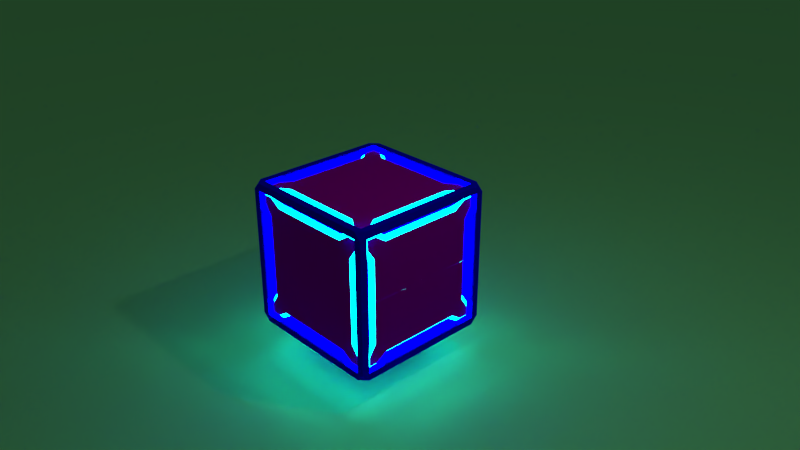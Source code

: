 # Source: FancyCube.blend  (saved by Blender 2.78.0; exported with 4.5.12 LTS)
import bpy
from mathutils import Matrix  # noqa: F401  (used for matrix-valued properties, if any)

bpy.ops.wm.read_factory_settings(use_empty=True)
scene = bpy.context.scene
scene.name = 'Scene'

# ---- collections
col_collection_1 = bpy.data.collections.new('Collection 1'); scene.collection.children.link(col_collection_1)

# ---- materials (node trees are filled in below, after node groups)
mat_material_001 = bpy.data.materials.new('Material.001')
mat_material_001.alpha_threshold = 0.0
mat_material_001.roughness = 0.5
mat_glow = bpy.data.materials.new('Glow')
mat_glow.alpha_threshold = 0.0
mat_glow.diffuse_color = (0.0, 0.5711, 0.7991, 1.0)
mat_glow.roughness = 0.5
mat_inner = bpy.data.materials.new('Inner')
mat_inner.alpha_threshold = 0.0
mat_inner.diffuse_color = (0.4397, 0.0, 0.4397, 1.0)
mat_inner.roughness = 0.5
mat_outer = bpy.data.materials.new('Outer')
mat_outer.alpha_threshold = 0.0
mat_outer.diffuse_color = (0.0, 0.0, 1.0, 1.0)
mat_outer.roughness = 0.5

# ---- material node trees
mat_material_001.use_nodes = True; mat_material_001.node_tree.nodes.clear()
_N = mat_material_001.node_tree.nodes; _L = mat_material_001.node_tree.links
n0 = _N.new('ShaderNodeOutputMaterial'); n0.name = 'Material Output'; n0.location = (300, 300)
n1 = _N.new('ShaderNodeBsdfDiffuse'); n1.name = 'Diffuse BSDF'; n1.location = (10, 300)
n1.inputs[0].default_value = (0.2679, 1.0, 0.3432, 1.0)
_L.new(n1.outputs[0], n0.inputs[0])
n0.is_active_output = True
mat_glow.use_nodes = True; mat_glow.node_tree.nodes.clear()
_N = mat_glow.node_tree.nodes; _L = mat_glow.node_tree.links
n0 = _N.new('ShaderNodeOutputMaterial'); n0.name = 'Material Output'; n0.location = (300, 300)
n1 = _N.new('ShaderNodeEmission'); n1.name = 'Emission'; n1.location = (10, 300)
n1.inputs[0].default_value = (0.0, 0.5711, 0.8, 1.0)
n1.inputs[1].default_value = 17.5
_L.new(n1.outputs[0], n0.inputs[0])
n0.is_active_output = True
mat_inner.use_nodes = True; mat_inner.node_tree.nodes.clear()
_N = mat_inner.node_tree.nodes; _L = mat_inner.node_tree.links
n0 = _N.new('ShaderNodeOutputMaterial'); n0.name = 'Material Output'; n0.location = (300, 300)
n1 = _N.new('ShaderNodeBsdfDiffuse'); n1.name = 'Diffuse BSDF'; n1.location = (10, 300)
n1.inputs[0].default_value = (0.4385, 0.0, 0.4385, 1.0)
_L.new(n1.outputs[0], n0.inputs[0])
n0.is_active_output = True
mat_outer.use_nodes = True; mat_outer.node_tree.nodes.clear()
_N = mat_outer.node_tree.nodes; _L = mat_outer.node_tree.links
n0 = _N.new('ShaderNodeOutputMaterial'); n0.name = 'Material Output'; n0.location = (300, 300)
n1 = _N.new('ShaderNodeBsdfDiffuse'); n1.name = 'Diffuse BSDF'; n1.location = (10, 300)
n1.inputs[0].default_value = (0.0, 0.0, 1.0, 1.0)
_L.new(n1.outputs[0], n0.inputs[0])
n0.is_active_output = True

# ---- world
world_world = bpy.data.worlds.new('World'); scene.world = world_world
world_world.color = (0.05088, 0.05088, 0.05088)
world_world.use_sun_shadow = False
world_world.sun_shadow_jitter_overblur = 0.0
world_world.cycles.sampling_method = 'MANUAL'

# ---- cameras
cam_camera = bpy.data.cameras.new('Camera')
cam_camera.clip_end = 100.0
cam_camera.lens = 35.0
cam_camera.sensor_width = 32.0
cam_camera.sensor_height = 18.0
cam_camera.ortho_scale = 7.314
cam_camera.dof.focus_distance = 0.0

# ---- lights
light_lamp = bpy.data.lights.new('Lamp', 'POINT')
light_lamp.transmission_factor = 0.0
light_lamp.cutoff_distance = 30.0
light_lamp.energy = 100.0
light_lamp.shadow_buffer_clip_start = 1.001
light_lamp.shadow_soft_size = 0.1
light_lamp.shadow_maximum_resolution = 0.006
light_lamp.use_absolute_resolution = True

# ---- meshes
me_plane = bpy.data.meshes.new('Plane')
me_plane.from_pydata([(-1.0, -1.0, 0.0), (1.0, -1.0, 0.0), (-1.0, 1.0, 0.0), (1.0, 1.0, 0.0)], [], [(0, 1, 3, 2)])
me_plane.materials.append(mat_material_001)
me_plane.use_remesh_preserve_volume = False
me_plane.use_remesh_preserve_attributes = False
me_plane.use_mirror_vertex_groups = False
me_plane.update()
me_cube_001 = bpy.data.meshes.new('Cube.001')
me_cube_001.from_pydata([(1.0, -1.0, 0.9), (0.0, -1.0, 1.0), (1.0, 0.0, 1.0), (1.0, -0.9, 1.0), (0.0, -0.9, 1.0), (0.9, -1.0, 1.0), (0.9, 0.0, 1.0), (0.9, -0.9, 0.9), (0.7, -0.9, 0.9), (-5.96e-08, -0.8, 0.9), (0.55, -0.8, 0.9), (0.9, -0.7, 0.9), (0.8, 2.384e-07, 0.9), (0.65, -0.9, 1.0), (0.9, -0.9, 1.0), (0.9, -0.65, 1.0), (0.8, -0.55, 0.9), (0.0, -0.75, 0.9), (0.7463, 2.384e-07, 0.9), (0.575, -0.75, 0.9), (0.725, -0.85, 0.9), (0.85, -0.85, 0.9), (0.85, -0.725, 0.9), (0.75, -0.575, 0.9), (-5.96e-08, 2.384e-07, 0.95), (0.0, -0.75, 0.95), (0.7463, 2.384e-07, 0.95), (0.575, -0.75, 0.95), (0.725, -0.85, 0.95), (0.85, -0.85, 0.95), (0.85, -0.725, 0.95), (0.75, -0.575, 0.95)], [], [(7, 8, 13, 14), (14, 15, 11, 7), (11, 16, 12, 18, 23, 22, 21, 20, 19, 17, 9, 10, 8, 7), (14, 13, 4, 1, 5, 0, 3, 2, 6, 15), (6, 12, 16, 15), (13, 10, 9, 4), (8, 10, 13), (11, 15, 16), (22, 23, 31, 30), (25, 27, 28, 29, 30, 31, 26, 24), (20, 21, 29, 28), (17, 19, 27, 25), (23, 18, 26, 31), (21, 22, 30, 29), (19, 20, 28, 27)])
me_cube_001.polygons.foreach_set('material_index', [2, 2, 0, 2, 2, 2, 2, 2, 0, 1, 0, 0, 0, 0, 0])
me_cube_001.materials.append(mat_glow)
me_cube_001.materials.append(mat_inner)
me_cube_001.materials.append(mat_outer)
me_cube_001.use_remesh_preserve_volume = False
me_cube_001.use_remesh_preserve_attributes = False
me_cube_001.use_mirror_vertex_groups = False
me_cube_001.update()

# ---- objects
ob_plane = bpy.data.objects.new('Plane', me_plane)
ob_cube = bpy.data.objects.new('Cube', me_cube_001)
ob_empty = bpy.data.objects.new('Empty', None)
ob_lamp = bpy.data.objects.new('Lamp', light_lamp)
ob_camera = bpy.data.objects.new('Camera', cam_camera)

# ---- transforms, parenting, visibility, modifiers, constraints
ob_plane.location = (0.0, 0.0, -1.51)
ob_plane.scale = (-76.17, -76.17, -76.17)
ob_plane.hide_viewport = True
ob_plane.lineart.crease_threshold = 0.0
ob_cube.location = (0.0, 0.0, 0.0)
ob_cube.lineart.crease_threshold = 0.0
_m = ob_cube.modifiers.new('Array', 'ARRAY')
_m.count = 3
_m.use_constant_offset = True
_m.constant_offset_displace = (0.0, -1.0, 0.0)
_m.relative_offset_displace = (0.0, 1.0, 0.0)
_m.use_merge_vertices = True
_m.use_object_offset = True
_m.offset_object = ob_empty
_m = ob_cube.modifiers.new('Mirror', 'MIRROR')
_m.use_axis = (True, True, True)
_m = ob_cube.modifiers.new('Triangulate', 'TRIANGULATE')
_m = ob_cube.modifiers.new('Decimate.001', 'DECIMATE')
_m.decimate_type = 'DISSOLVE'
_m.angle_limit = 0.003491
_m.delimit = {'NORMAL'}
ob_empty.parent = ob_cube
ob_empty.location = (0.0, 0.0, 0.0)
ob_empty.rotation_euler = (1.571, 1.571, 0.0)
ob_empty.empty_image_offset = (0.0, 0.0)
ob_empty.lineart.crease_threshold = 0.0
ob_lamp.location = (4.076, 1.005, 5.904)
ob_lamp.rotation_euler = (0.6503, 0.05522, 1.866)
ob_lamp.lock_rotations_4d = False
ob_lamp.empty_display_type = 'ARROWS'
ob_lamp.color = (0.0, 0.0, 0.0, 0.0)
ob_lamp.lineart.crease_threshold = 0.0
ob_camera.location = (7.481, -6.508, 5.344)
ob_camera.rotation_euler = (1.109, 0.0, 0.8149)
ob_camera.lock_rotations_4d = False
ob_camera.empty_display_type = 'ARROWS'
ob_camera.color = (0.0, 0.0, 0.0, 0.0)
ob_camera.display_type = 'WIRE'
ob_camera.lineart.crease_threshold = 0.0

# ---- collection membership
col_collection_1.objects.link(ob_plane)
col_collection_1.objects.link(ob_cube)
col_collection_1.objects.link(ob_empty)
col_collection_1.objects.link(ob_lamp)
col_collection_1.objects.link(ob_camera)

# ---- scene / render settings (as saved in the file)
scene.camera = ob_camera
scene.frame_start = 1; scene.frame_end = 250; scene.frame_set(14)
scene.render.engine = 'CYCLES'
scene.render.dither_intensity = 0.0
scene.cycles.shading_system = True
scene.cycles.use_denoising = False
scene.cycles.samples = 128
scene.cycles.sampling_pattern = 'TABULATED_SOBOL'
scene.cycles.light_sampling_threshold = 0.0
scene.cycles.use_adaptive_sampling = False
scene.cycles.use_light_tree = False
scene.cycles.blur_glossy = 0.0
scene.cycles.sample_clamp_indirect = 0.0
scene.view_settings.view_transform = 'Standard'
bpy.context.view_layer.update()
